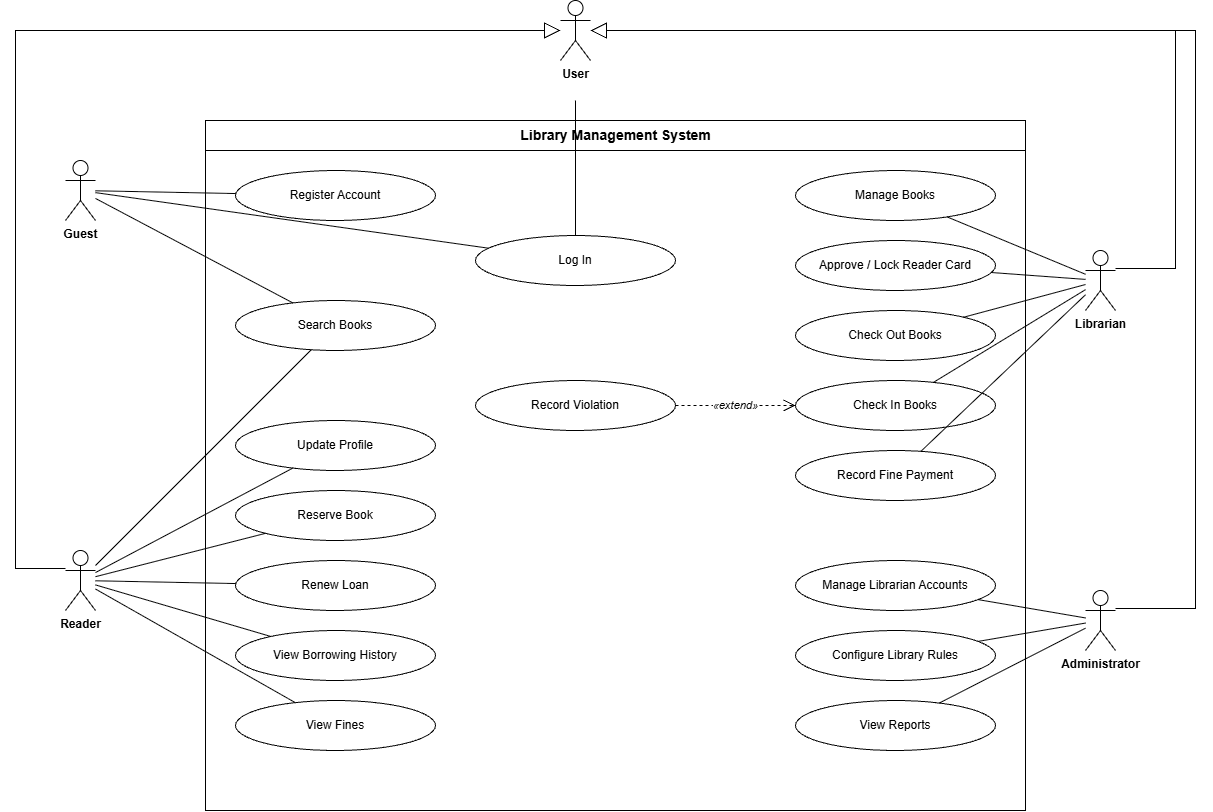

The diagram above was exported from draw.io. Its source (the exported page's mxGraphModel, read from the mxfile embedded in the PNG):
<mxGraphModel dx="1493" dy="813" grid="1" gridSize="10" guides="1" tooltips="1" connect="1" arrows="1" fold="1" page="1" pageScale="1" pageWidth="1280" pageHeight="840" math="0" shadow="0">
  <root>
    <mxCell id="0" />
    <mxCell id="1" parent="0" />
    <mxCell id="SYS" parent="1" style="swimlane;startSize=30;html=1;fontStyle=1;fontSize=14;fontFamily=Helvetica;fontColor=#000000;strokeColor=#000000;fillColor=#ffffff;" value="Library Management System" vertex="1">
      <mxGeometry height="690" width="820" x="240" y="120" as="geometry" />
    </mxCell>
    <mxCell id="U" parent="1" style="shape=umlActor;verticalLabelPosition=bottom;verticalAlign=top;html=1;fontSize=12;fontStyle=1;fontFamily=Helvetica;fontColor=#000000;strokeColor=#000000;fillColor=#ffffff;" value="User" vertex="1">
      <mxGeometry height="60" width="30" x="595" as="geometry" />
    </mxCell>
    <mxCell id="G" parent="1" style="shape=umlActor;verticalLabelPosition=bottom;verticalAlign=top;html=1;fontSize=12;fontStyle=1;fontFamily=Helvetica;fontColor=#000000;strokeColor=#000000;fillColor=#ffffff;" value="Guest" vertex="1">
      <mxGeometry height="60" width="30" x="100" y="160" as="geometry" />
    </mxCell>
    <mxCell id="R" parent="1" style="shape=umlActor;verticalLabelPosition=bottom;verticalAlign=top;html=1;fontSize=12;fontStyle=1;fontFamily=Helvetica;fontColor=#000000;strokeColor=#000000;fillColor=#ffffff;" value="Reader" vertex="1">
      <mxGeometry height="60" width="30" x="100" y="550" as="geometry" />
    </mxCell>
    <mxCell id="L" parent="1" style="shape=umlActor;verticalLabelPosition=bottom;verticalAlign=top;html=1;fontSize=12;fontStyle=1;fontFamily=Helvetica;fontColor=#000000;strokeColor=#000000;fillColor=#ffffff;" value="Librarian" vertex="1">
      <mxGeometry height="60" width="30" x="1120" y="250" as="geometry" />
    </mxCell>
    <mxCell id="A" parent="1" style="shape=umlActor;verticalLabelPosition=bottom;verticalAlign=top;html=1;fontSize=12;fontStyle=1;fontFamily=Helvetica;fontColor=#000000;strokeColor=#000000;fillColor=#ffffff;" value="Administrator" vertex="1">
      <mxGeometry height="60" width="30" x="1120" y="590" as="geometry" />
    </mxCell>
    <mxCell id="li" parent="1" style="ellipse;whiteSpace=wrap;html=1;fontSize=12;fontFamily=Helvetica;fontColor=#000000;strokeColor=#000000;fillColor=#ffffff;" value="Log In" vertex="1">
      <mxGeometry height="50" width="200" x="510" y="235" as="geometry" />
    </mxCell>
    <mxCell id="g1" parent="1" style="ellipse;whiteSpace=wrap;html=1;fontSize=12;fontFamily=Helvetica;fontColor=#000000;strokeColor=#000000;fillColor=#ffffff;" value="Register Account" vertex="1">
      <mxGeometry height="50" width="200" x="270" y="170" as="geometry" />
    </mxCell>
    <mxCell id="g2" parent="1" style="ellipse;whiteSpace=wrap;html=1;fontSize=12;fontFamily=Helvetica;fontColor=#000000;strokeColor=#000000;fillColor=#ffffff;" value="Search Books" vertex="1">
      <mxGeometry height="50" width="200" x="270" y="300" as="geometry" />
    </mxCell>
    <mxCell id="r1" parent="1" style="ellipse;whiteSpace=wrap;html=1;fontSize=12;fontFamily=Helvetica;fontColor=#000000;strokeColor=#000000;fillColor=#ffffff;" value="Update Profile" vertex="1">
      <mxGeometry height="50" width="200" x="270" y="420" as="geometry" />
    </mxCell>
    <mxCell id="r2" parent="1" style="ellipse;whiteSpace=wrap;html=1;fontSize=12;fontFamily=Helvetica;fontColor=#000000;strokeColor=#000000;fillColor=#ffffff;" value="Reserve Book" vertex="1">
      <mxGeometry height="50" width="200" x="270" y="490" as="geometry" />
    </mxCell>
    <mxCell id="r3" parent="1" style="ellipse;whiteSpace=wrap;html=1;fontSize=12;fontFamily=Helvetica;fontColor=#000000;strokeColor=#000000;fillColor=#ffffff;" value="Renew Loan" vertex="1">
      <mxGeometry height="50" width="200" x="270" y="560" as="geometry" />
    </mxCell>
    <mxCell id="r4" parent="1" style="ellipse;whiteSpace=wrap;html=1;fontSize=12;fontFamily=Helvetica;fontColor=#000000;strokeColor=#000000;fillColor=#ffffff;" value="View Borrowing History" vertex="1">
      <mxGeometry height="50" width="200" x="270" y="630" as="geometry" />
    </mxCell>
    <mxCell id="r5" parent="1" style="ellipse;whiteSpace=wrap;html=1;fontSize=12;fontFamily=Helvetica;fontColor=#000000;strokeColor=#000000;fillColor=#ffffff;" value="View Fines" vertex="1">
      <mxGeometry height="50" width="200" x="270" y="700" as="geometry" />
    </mxCell>
    <mxCell id="l1" parent="1" style="ellipse;whiteSpace=wrap;html=1;fontSize=12;fontFamily=Helvetica;fontColor=#000000;strokeColor=#000000;fillColor=#ffffff;" value="Manage Books" vertex="1">
      <mxGeometry height="50" width="200" x="830" y="170" as="geometry" />
    </mxCell>
    <mxCell id="l2" parent="1" style="ellipse;whiteSpace=wrap;html=1;fontSize=12;fontFamily=Helvetica;fontColor=#000000;strokeColor=#000000;fillColor=#ffffff;" value="Approve / Lock Reader Card" vertex="1">
      <mxGeometry height="50" width="200" x="830" y="240" as="geometry" />
    </mxCell>
    <mxCell id="l3" parent="1" style="ellipse;whiteSpace=wrap;html=1;fontSize=12;fontFamily=Helvetica;fontColor=#000000;strokeColor=#000000;fillColor=#ffffff;" value="Check Out Books" vertex="1">
      <mxGeometry height="50" width="200" x="830" y="310" as="geometry" />
    </mxCell>
    <mxCell id="l4" parent="1" style="ellipse;whiteSpace=wrap;html=1;fontSize=12;fontFamily=Helvetica;fontColor=#000000;strokeColor=#000000;fillColor=#ffffff;" value="Check In Books" vertex="1">
      <mxGeometry height="50" width="200" x="830" y="380" as="geometry" />
    </mxCell>
    <mxCell id="l5" parent="1" style="ellipse;whiteSpace=wrap;html=1;fontSize=12;fontFamily=Helvetica;fontColor=#000000;strokeColor=#000000;fillColor=#ffffff;" value="Record Fine Payment" vertex="1">
      <mxGeometry height="50" width="200" x="830" y="450" as="geometry" />
    </mxCell>
    <mxCell id="l4x" parent="1" style="ellipse;whiteSpace=wrap;html=1;fontSize=12;fontFamily=Helvetica;fontColor=#000000;strokeColor=#000000;fillColor=#ffffff;" value="Record Violation" vertex="1">
      <mxGeometry height="50" width="200" x="510" y="380" as="geometry" />
    </mxCell>
    <mxCell id="a1" parent="1" style="ellipse;whiteSpace=wrap;html=1;fontSize=12;fontFamily=Helvetica;fontColor=#000000;strokeColor=#000000;fillColor=#ffffff;" value="Manage Librarian Accounts" vertex="1">
      <mxGeometry height="50" width="200" x="830" y="560" as="geometry" />
    </mxCell>
    <mxCell id="a2" parent="1" style="ellipse;whiteSpace=wrap;html=1;fontSize=12;fontFamily=Helvetica;fontColor=#000000;strokeColor=#000000;fillColor=#ffffff;" value="Configure Library Rules" vertex="1">
      <mxGeometry height="50" width="200" x="830" y="630" as="geometry" />
    </mxCell>
    <mxCell id="a3" parent="1" style="ellipse;whiteSpace=wrap;html=1;fontSize=12;fontFamily=Helvetica;fontColor=#000000;strokeColor=#000000;fillColor=#ffffff;" value="View Reports" vertex="1">
      <mxGeometry height="50" width="200" x="830" y="700" as="geometry" />
    </mxCell>
    <mxCell id="u0" edge="1" parent="1" style="endArrow=none;html=1;rounded=0;strokeColor=#000000;" target="li" value="">
      <mxGeometry relative="1" as="geometry">
        <mxPoint x="610" y="100" as="sourcePoint" />
      </mxGeometry>
    </mxCell>
    <mxCell id="u1" edge="1" parent="1" source="G" style="endArrow=none;html=1;rounded=0;strokeColor=#000000;" target="g1" value="">
      <mxGeometry relative="1" as="geometry" />
    </mxCell>
    <mxCell id="u2" edge="1" parent="1" source="G" style="endArrow=none;html=1;rounded=0;strokeColor=#000000;" target="li" value="">
      <mxGeometry relative="1" as="geometry" />
    </mxCell>
    <mxCell id="u3" edge="1" parent="1" source="G" style="endArrow=none;html=1;rounded=0;strokeColor=#000000;" target="g2" value="">
      <mxGeometry relative="1" as="geometry" />
    </mxCell>
    <mxCell id="u4" edge="1" parent="1" source="R" style="endArrow=none;html=1;rounded=0;strokeColor=#000000;" target="g2" value="">
      <mxGeometry relative="1" as="geometry" />
    </mxCell>
    <mxCell id="u5" edge="1" parent="1" source="R" style="endArrow=none;html=1;rounded=0;strokeColor=#000000;" target="r1" value="">
      <mxGeometry relative="1" as="geometry" />
    </mxCell>
    <mxCell id="u6" edge="1" parent="1" source="R" style="endArrow=none;html=1;rounded=0;strokeColor=#000000;" target="r2" value="">
      <mxGeometry relative="1" as="geometry" />
    </mxCell>
    <mxCell id="u7" edge="1" parent="1" source="R" style="endArrow=none;html=1;rounded=0;strokeColor=#000000;" target="r3" value="">
      <mxGeometry relative="1" as="geometry" />
    </mxCell>
    <mxCell id="u8" edge="1" parent="1" source="R" style="endArrow=none;html=1;rounded=0;strokeColor=#000000;" target="r4" value="">
      <mxGeometry relative="1" as="geometry" />
    </mxCell>
    <mxCell id="u9" edge="1" parent="1" source="R" style="endArrow=none;html=1;rounded=0;strokeColor=#000000;" target="r5" value="">
      <mxGeometry relative="1" as="geometry" />
    </mxCell>
    <mxCell id="u10" edge="1" parent="1" source="L" style="endArrow=none;html=1;rounded=0;strokeColor=#000000;" target="l1" value="">
      <mxGeometry relative="1" as="geometry" />
    </mxCell>
    <mxCell id="u11" edge="1" parent="1" source="L" style="endArrow=none;html=1;rounded=0;strokeColor=#000000;" target="l2" value="">
      <mxGeometry relative="1" as="geometry" />
    </mxCell>
    <mxCell id="u12" edge="1" parent="1" source="L" style="endArrow=none;html=1;rounded=0;strokeColor=#000000;" target="l3" value="">
      <mxGeometry relative="1" as="geometry" />
    </mxCell>
    <mxCell id="u13" edge="1" parent="1" source="L" style="endArrow=none;html=1;rounded=0;strokeColor=#000000;" target="l4" value="">
      <mxGeometry relative="1" as="geometry" />
    </mxCell>
    <mxCell id="u14" edge="1" parent="1" source="L" style="endArrow=none;html=1;rounded=0;strokeColor=#000000;" target="l5" value="">
      <mxGeometry relative="1" as="geometry" />
    </mxCell>
    <mxCell id="u15" edge="1" parent="1" source="A" style="endArrow=none;html=1;rounded=0;strokeColor=#000000;" target="a1" value="">
      <mxGeometry relative="1" as="geometry" />
    </mxCell>
    <mxCell id="u16" edge="1" parent="1" source="A" style="endArrow=none;html=1;rounded=0;strokeColor=#000000;" target="a2" value="">
      <mxGeometry relative="1" as="geometry" />
    </mxCell>
    <mxCell id="u17" edge="1" parent="1" source="A" style="endArrow=none;html=1;rounded=0;strokeColor=#000000;" target="a3" value="">
      <mxGeometry relative="1" as="geometry" />
    </mxCell>
    <mxCell id="u18" edge="1" parent="1" source="l4x" style="dashed=1;endArrow=open;endSize=10;html=1;rounded=0;strokeColor=#000000;fontColor=#000000;fontSize=11;fontStyle=2;labelBackgroundColor=#ffffff;" target="l4" value="«extend»">
      <mxGeometry relative="1" as="geometry" />
    </mxCell>
    <mxCell id="u19" edge="1" parent="1" source="R" style="edgeStyle=orthogonalEdgeStyle;endArrow=block;endFill=0;endSize=14;html=1;rounded=0;strokeColor=#000000;exitX=0;exitY=0.3;entryX=0;entryY=0.5;" target="U" value="">
      <mxGeometry relative="1" as="geometry">
        <Array as="points">
          <mxPoint x="50" y="568" />
          <mxPoint x="50" y="30" />
        </Array>
      </mxGeometry>
    </mxCell>
    <mxCell id="u20" edge="1" parent="1" source="L" style="edgeStyle=orthogonalEdgeStyle;endArrow=block;endFill=0;endSize=14;html=1;rounded=0;strokeColor=#000000;exitX=1;exitY=0.3;entryX=1;entryY=0.5;" target="U" value="">
      <mxGeometry relative="1" as="geometry">
        <Array as="points">
          <mxPoint x="1210" y="268" />
          <mxPoint x="1210" y="30" />
        </Array>
      </mxGeometry>
    </mxCell>
    <mxCell id="u21" edge="1" parent="1" source="A" style="edgeStyle=orthogonalEdgeStyle;endArrow=block;endFill=0;endSize=14;html=1;rounded=0;strokeColor=#000000;exitX=1;exitY=0.3;entryX=1;entryY=0.5;" target="U" value="">
      <mxGeometry relative="1" as="geometry">
        <Array as="points">
          <mxPoint x="1230" y="608" />
          <mxPoint x="1230" y="30" />
        </Array>
      </mxGeometry>
    </mxCell>
  </root>
</mxGraphModel>